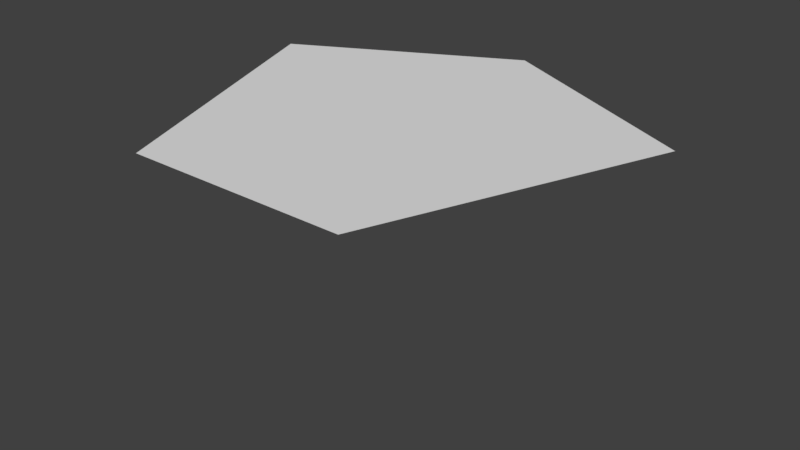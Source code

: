 # Source: box5-ngon.lwo.blend  (saved by Blender 2.79.0; exported with 4.5.12 LTS)
import bpy
from mathutils import Matrix  # noqa: F401  (used for matrix-valued properties, if any)

bpy.ops.wm.read_factory_settings(use_empty=True)
scene = bpy.context.scene
scene.name = 'Scene'

# ---- collections
col_collection_1 = bpy.data.collections.new('Collection 1'); scene.collection.children.link(col_collection_1)

# ---- materials (node trees are filled in below, after node groups)
mat_default = bpy.data.materials.new('Default')
mat_default.alpha_threshold = 0.0
mat_default.use_transparent_shadow = False
mat_default.diffuse_color = (0.7843, 0.7843, 0.7843, 1.0)
mat_default.roughness = 0.5
mat_default.specular_intensity = 0.0
mat_bottom_red = bpy.data.materials.new('bottom-red')
mat_bottom_red.alpha_threshold = 0.0
mat_bottom_red.use_transparent_shadow = False
mat_bottom_red.diffuse_color = (1.0, 0.0, 0.0, 1.0)
mat_bottom_red.roughness = 0.5
mat_bottom_red.specular_intensity = 0.0
mat_top_blue = bpy.data.materials.new('top-blue')
mat_top_blue.alpha_threshold = 0.0
mat_top_blue.use_transparent_shadow = False
mat_top_blue.diffuse_color = (0.0, 0.0, 1.0, 1.0)
mat_top_blue.roughness = 0.5
mat_top_blue.specular_intensity = 0.0

# ---- material node trees

# ---- world
world_world = bpy.data.worlds.new('World'); scene.world = world_world
world_world.color = (0.05088, 0.05088, 0.05088)
world_world.use_sun_shadow = False
world_world.sun_shadow_jitter_overblur = 0.0
world_world.cycles.sampling_method = 'MANUAL'

# ---- meshes
me_box5_ngon = bpy.data.meshes.new('box5-ngon')
me_box5_ngon.from_pydata([(0.0, 2.0, 0.0), (-1.95, 1.0, 0.0), (-1.0, -1.55, 0.0), (1.0, -1.55, 0.0), (2.0, 1.0, 0.0), (0.0, 2.0, 1.9), (-1.95, 1.0, 1.9), (-1.0, -1.55, 1.9), (1.0, -1.55, 1.9), (2.0, 1.0, 1.9)], [], [(6, 5, 9), (7, 6, 9), (7, 9, 8)])
me_box5_ngon.materials.append(mat_default)
me_box5_ngon.materials.append(mat_bottom_red)
me_box5_ngon.materials.append(mat_top_blue)
me_box5_ngon.use_remesh_preserve_volume = False
me_box5_ngon.use_remesh_preserve_attributes = False
me_box5_ngon.use_mirror_vertex_groups = False
me_box5_ngon.update()

# ---- objects
ob_box5_ngon = bpy.data.objects.new('box5-ngon', me_box5_ngon)

# ---- transforms, parenting, visibility, modifiers, constraints
ob_box5_ngon.location = (0.0, 0.0, 0.0)
ob_box5_ngon.lineart.crease_threshold = 0.0

# ---- collection membership
col_collection_1.objects.link(ob_box5_ngon)

# ---- scene / render settings (as saved in the file)
scene.frame_start = 1; scene.frame_end = 250; scene.frame_set(1)
scene.render.engine = 'BLENDER_EEVEE_NEXT'
scene.render.resolution_percentage = 50
scene.render.dither_intensity = 0.0
scene.cycles.use_denoising = False
scene.cycles.samples = 128
scene.cycles.sampling_pattern = 'TABULATED_SOBOL'
scene.cycles.use_adaptive_sampling = False
scene.cycles.use_light_tree = False
scene.cycles.blur_glossy = 0.0
scene.cycles.sample_clamp_indirect = 0.0
scene.view_settings.view_transform = 'Standard'
bpy.context.view_layer.update()

# ---- added for rendering (the .blend has no active camera and no usable light): camera, sun
cam_auto = bpy.data.cameras.new('AutoCamera')
cam_auto.lens = 50.0
cam_auto.sensor_width = 36.0
cam_auto.clip_end = 1000.0
ob_auto_camera = bpy.data.objects.new('AutoCamera', cam_auto)
scene.collection.objects.link(ob_auto_camera)
ob_auto_camera.location = (5.24371, -6.03745, 5.12497)
ob_auto_camera.rotation_euler = (1.09748, -7.21219e-08, 0.694738)
scene.camera = ob_auto_camera
light_auto_sun = bpy.data.lights.new('AutoSun', 'SUN')
light_auto_sun.energy = 3.0
light_auto_sun.angle = 0.0523599
ob_auto_sun = bpy.data.objects.new('AutoSun', light_auto_sun)
scene.collection.objects.link(ob_auto_sun)
ob_auto_sun.rotation_euler = (0.872665, 0.174533, 0.523599)
bpy.context.view_layer.update()
